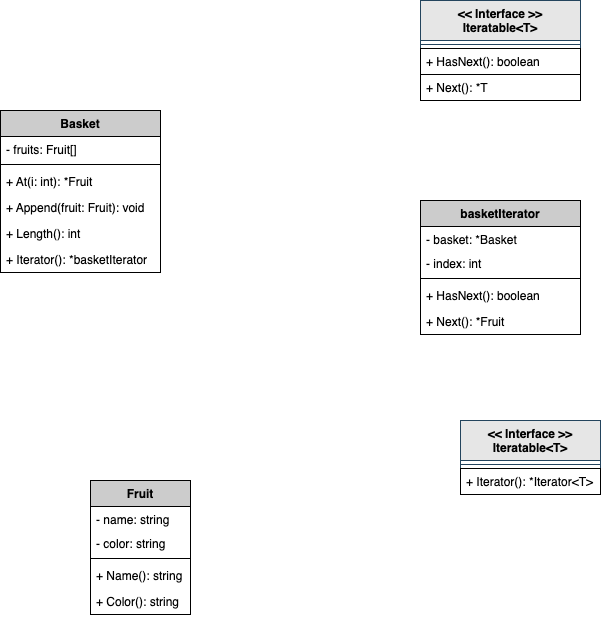

The diagram above was exported from draw.io. Its source (the exported page's mxGraphModel, read from the mxfile embedded in the PNG):
<mxGraphModel dx="967" dy="620" grid="1" gridSize="10" guides="1" tooltips="1" connect="1" arrows="1" fold="1" page="1" pageScale="1" pageWidth="827" pageHeight="1169" background="#ffffff" math="0" shadow="0">
  <root>
    <mxCell id="0" />
    <mxCell id="1" parent="0" />
    <mxCell id="2" value="&lt;&lt; Interface &gt;&gt;&#10;Iteratable&lt;T&gt;" style="swimlane;fontStyle=1;align=center;verticalAlign=top;childLayout=stackLayout;horizontal=1;startSize=40;horizontalStack=0;resizeParent=1;resizeParentMax=0;resizeLast=0;collapsible=1;marginBottom=0;fillColor=#E6E6E6;strokeColor=#23445d;fontColor=#000000;" parent="1" vertex="1">
      <mxGeometry x="560" y="540" width="140" height="74" as="geometry" />
    </mxCell>
    <mxCell id="4" value="" style="line;strokeWidth=1;fillColor=none;align=left;verticalAlign=middle;spacingTop=-1;spacingLeft=3;spacingRight=3;rotatable=0;labelPosition=right;points=[];portConstraint=eastwest;strokeColor=inherit;" parent="2" vertex="1">
      <mxGeometry y="40" width="140" height="8" as="geometry" />
    </mxCell>
    <mxCell id="5" value="+ Iterator(): *Iterator&lt;T&gt;" style="text;strokeColor=#000000;fillColor=none;align=left;verticalAlign=top;spacingLeft=4;spacingRight=4;overflow=hidden;rotatable=0;points=[[0,0.5],[1,0.5]];portConstraint=eastwest;fontColor=#000000;" parent="2" vertex="1">
      <mxGeometry y="48" width="140" height="26" as="geometry" />
    </mxCell>
    <mxCell id="9" value="&lt;&lt; Interface &gt;&gt;&#10;Iteratable&lt;T&gt;" style="swimlane;fontStyle=1;align=center;verticalAlign=top;childLayout=stackLayout;horizontal=1;startSize=40;horizontalStack=0;resizeParent=1;resizeParentMax=0;resizeLast=0;collapsible=1;marginBottom=0;fillColor=#E6E6E6;strokeColor=#23445d;fontColor=#000000;" parent="1" vertex="1">
      <mxGeometry x="520" y="120" width="160" height="100" as="geometry" />
    </mxCell>
    <mxCell id="10" value="" style="line;strokeWidth=1;fillColor=none;align=left;verticalAlign=middle;spacingTop=-1;spacingLeft=3;spacingRight=3;rotatable=0;labelPosition=right;points=[];portConstraint=eastwest;strokeColor=inherit;" parent="9" vertex="1">
      <mxGeometry y="40" width="160" height="8" as="geometry" />
    </mxCell>
    <mxCell id="11" value="+ HasNext(): boolean" style="text;strokeColor=#000000;fillColor=none;align=left;verticalAlign=top;spacingLeft=4;spacingRight=4;overflow=hidden;rotatable=0;points=[[0,0.5],[1,0.5]];portConstraint=eastwest;fontColor=#000000;" parent="9" vertex="1">
      <mxGeometry y="48" width="160" height="26" as="geometry" />
    </mxCell>
    <mxCell id="13" value="+ Next(): *T" style="text;strokeColor=#000000;fillColor=none;align=left;verticalAlign=top;spacingLeft=4;spacingRight=4;overflow=hidden;rotatable=0;points=[[0,0.5],[1,0.5]];portConstraint=eastwest;fontColor=#000000;fontStyle=0" parent="9" vertex="1">
      <mxGeometry y="74" width="160" height="26" as="geometry" />
    </mxCell>
    <mxCell id="22" value="Basket" style="swimlane;fontStyle=1;align=center;verticalAlign=top;childLayout=stackLayout;horizontal=1;startSize=26;horizontalStack=0;resizeParent=1;resizeParentMax=0;resizeLast=0;collapsible=1;marginBottom=0;fillColor=#CCCCCC;fontColor=#000000;strokeColor=#000000;" parent="1" vertex="1">
      <mxGeometry x="100" y="230" width="160" height="162" as="geometry" />
    </mxCell>
    <mxCell id="23" value="- fruits: Fruit[]" style="text;strokeColor=none;fillColor=none;align=left;verticalAlign=top;spacingLeft=4;spacingRight=4;overflow=hidden;rotatable=0;points=[[0,0.5],[1,0.5]];portConstraint=eastwest;fontColor=#000000;" parent="22" vertex="1">
      <mxGeometry y="26" width="160" height="24" as="geometry" />
    </mxCell>
    <mxCell id="24" value="" style="line;strokeWidth=1;fillColor=none;align=left;verticalAlign=middle;spacingTop=-1;spacingLeft=3;spacingRight=3;rotatable=0;labelPosition=right;points=[];portConstraint=eastwest;strokeColor=inherit;" parent="22" vertex="1">
      <mxGeometry y="50" width="160" height="8" as="geometry" />
    </mxCell>
    <mxCell id="25" value="+ At(i: int): *Fruit" style="text;strokeColor=none;fillColor=none;align=left;verticalAlign=top;spacingLeft=4;spacingRight=4;overflow=hidden;rotatable=0;points=[[0,0.5],[1,0.5]];portConstraint=eastwest;fontColor=#000000;" parent="22" vertex="1">
      <mxGeometry y="58" width="160" height="26" as="geometry" />
    </mxCell>
    <mxCell id="27" value="+ Append(fruit: Fruit): void" style="text;strokeColor=none;fillColor=none;align=left;verticalAlign=top;spacingLeft=4;spacingRight=4;overflow=hidden;rotatable=0;points=[[0,0.5],[1,0.5]];portConstraint=eastwest;fontColor=#000000;" parent="22" vertex="1">
      <mxGeometry y="84" width="160" height="26" as="geometry" />
    </mxCell>
    <mxCell id="28" value="+ Length(): int" style="text;strokeColor=none;fillColor=none;align=left;verticalAlign=top;spacingLeft=4;spacingRight=4;overflow=hidden;rotatable=0;points=[[0,0.5],[1,0.5]];portConstraint=eastwest;fontColor=#000000;" parent="22" vertex="1">
      <mxGeometry y="110" width="160" height="26" as="geometry" />
    </mxCell>
    <mxCell id="29" value="+ Iterator(): *basketIterator" style="text;strokeColor=none;fillColor=none;align=left;verticalAlign=top;spacingLeft=4;spacingRight=4;overflow=hidden;rotatable=0;points=[[0,0.5],[1,0.5]];portConstraint=eastwest;fontColor=#000000;" parent="22" vertex="1">
      <mxGeometry y="136" width="160" height="26" as="geometry" />
    </mxCell>
    <mxCell id="30" value="Fruit" style="swimlane;fontStyle=1;align=center;verticalAlign=top;childLayout=stackLayout;horizontal=1;startSize=26;horizontalStack=0;resizeParent=1;resizeParentMax=0;resizeLast=0;collapsible=1;marginBottom=0;fillColor=#CCCCCC;fontColor=#000000;strokeColor=#000000;" parent="1" vertex="1">
      <mxGeometry x="190" y="600" width="100" height="134" as="geometry" />
    </mxCell>
    <mxCell id="31" value="- name: string" style="text;strokeColor=none;fillColor=none;align=left;verticalAlign=top;spacingLeft=4;spacingRight=4;overflow=hidden;rotatable=0;points=[[0,0.5],[1,0.5]];portConstraint=eastwest;fontColor=#000000;" parent="30" vertex="1">
      <mxGeometry y="26" width="100" height="24" as="geometry" />
    </mxCell>
    <mxCell id="32" value="- color: string" style="text;strokeColor=none;fillColor=none;align=left;verticalAlign=top;spacingLeft=4;spacingRight=4;overflow=hidden;rotatable=0;points=[[0,0.5],[1,0.5]];portConstraint=eastwest;fontColor=#000000;" parent="30" vertex="1">
      <mxGeometry y="50" width="100" height="24" as="geometry" />
    </mxCell>
    <mxCell id="33" value="" style="line;strokeWidth=1;fillColor=none;align=left;verticalAlign=middle;spacingTop=-1;spacingLeft=3;spacingRight=3;rotatable=0;labelPosition=right;points=[];portConstraint=eastwest;strokeColor=inherit;" parent="30" vertex="1">
      <mxGeometry y="74" width="100" height="8" as="geometry" />
    </mxCell>
    <mxCell id="34" value="+ Name(): string" style="text;strokeColor=none;fillColor=none;align=left;verticalAlign=top;spacingLeft=4;spacingRight=4;overflow=hidden;rotatable=0;points=[[0,0.5],[1,0.5]];portConstraint=eastwest;fontColor=#000000;" parent="30" vertex="1">
      <mxGeometry y="82" width="100" height="26" as="geometry" />
    </mxCell>
    <mxCell id="35" value="+ Color(): string" style="text;strokeColor=none;fillColor=none;align=left;verticalAlign=top;spacingLeft=4;spacingRight=4;overflow=hidden;rotatable=0;points=[[0,0.5],[1,0.5]];portConstraint=eastwest;fontColor=#000000;" parent="30" vertex="1">
      <mxGeometry y="108" width="100" height="26" as="geometry" />
    </mxCell>
    <mxCell id="38" value="basketIterator" style="swimlane;fontStyle=1;align=center;verticalAlign=top;childLayout=stackLayout;horizontal=1;startSize=26;horizontalStack=0;resizeParent=1;resizeParentMax=0;resizeLast=0;collapsible=1;marginBottom=0;fillColor=#CCCCCC;fontColor=#000000;strokeColor=#000000;" parent="1" vertex="1">
      <mxGeometry x="520" y="320" width="160" height="134" as="geometry" />
    </mxCell>
    <mxCell id="39" value="- basket: *Basket" style="text;strokeColor=none;fillColor=none;align=left;verticalAlign=top;spacingLeft=4;spacingRight=4;overflow=hidden;rotatable=0;points=[[0,0.5],[1,0.5]];portConstraint=eastwest;fontColor=#000000;" parent="38" vertex="1">
      <mxGeometry y="26" width="160" height="24" as="geometry" />
    </mxCell>
    <mxCell id="40" value="- index: int" style="text;strokeColor=none;fillColor=none;align=left;verticalAlign=top;spacingLeft=4;spacingRight=4;overflow=hidden;rotatable=0;points=[[0,0.5],[1,0.5]];portConstraint=eastwest;fontColor=#000000;" parent="38" vertex="1">
      <mxGeometry y="50" width="160" height="24" as="geometry" />
    </mxCell>
    <mxCell id="41" value="" style="line;strokeWidth=1;fillColor=none;align=left;verticalAlign=middle;spacingTop=-1;spacingLeft=3;spacingRight=3;rotatable=0;labelPosition=right;points=[];portConstraint=eastwest;strokeColor=inherit;" parent="38" vertex="1">
      <mxGeometry y="74" width="160" height="8" as="geometry" />
    </mxCell>
    <mxCell id="42" value="+ HasNext(): boolean" style="text;strokeColor=none;fillColor=none;align=left;verticalAlign=top;spacingLeft=4;spacingRight=4;overflow=hidden;rotatable=0;points=[[0,0.5],[1,0.5]];portConstraint=eastwest;fontColor=#000000;" parent="38" vertex="1">
      <mxGeometry y="82" width="160" height="26" as="geometry" />
    </mxCell>
    <mxCell id="43" value="+ Next(): *Fruit" style="text;strokeColor=none;fillColor=none;align=left;verticalAlign=top;spacingLeft=4;spacingRight=4;overflow=hidden;rotatable=0;points=[[0,0.5],[1,0.5]];portConstraint=eastwest;fontColor=#000000;" parent="38" vertex="1">
      <mxGeometry y="108" width="160" height="26" as="geometry" />
    </mxCell>
  </root>
</mxGraphModel>